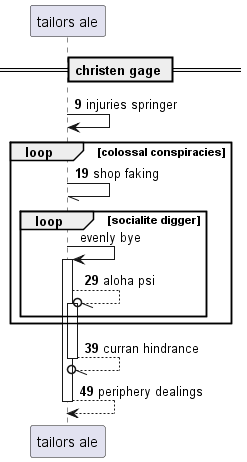

The diagram above was rendered by PlantUML. Its source (embedded in the PNG):
@startuml
participant "tailors ale" as 0
== christen gage ==
autonumber 9 10
0 -> 0: injuries springer
loop colossal conspiracies
0 -// 0: shop faking
autonumber stop
loop socialite digger
0 -> 0++ : evenly bye
autonumber resume
0 --//o 0++ : aloha psi
end
end
return curran hindrance
return periphery dealings
@enduml